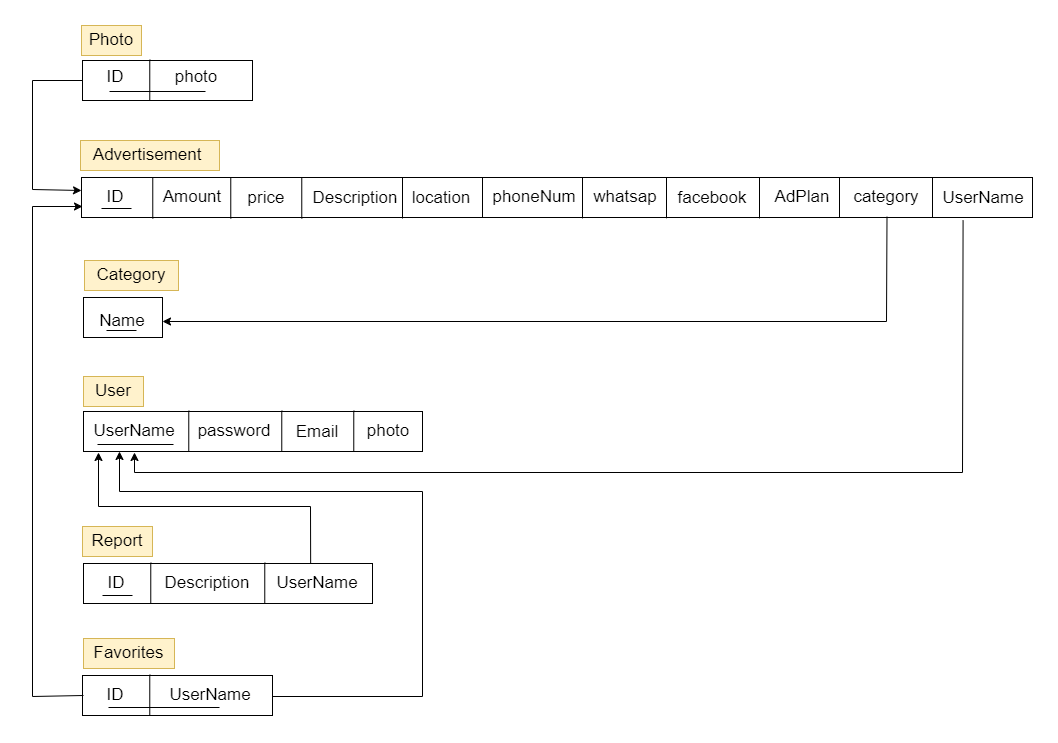

The diagram above was exported from draw.io. Its source (the exported page's mxGraphModel, read from the mxfile embedded in the PNG):
<mxGraphModel dx="1500" dy="1926" grid="1" gridSize="10" guides="1" tooltips="1" connect="1" arrows="1" fold="1" page="1" pageScale="1" pageWidth="827" pageHeight="1169" math="0" shadow="0">
  <root>
    <mxCell id="0" />
    <mxCell id="1" parent="0" />
    <mxCell id="W1F2HqG_xQqYvMDnUXGH-3" value="" style="rounded=0;whiteSpace=wrap;html=1;" vertex="1" parent="1">
      <mxGeometry x="169" y="151" width="951" height="40" as="geometry" />
    </mxCell>
    <mxCell id="W1F2HqG_xQqYvMDnUXGH-4" value="" style="rounded=0;whiteSpace=wrap;html=1;" vertex="1" parent="1">
      <mxGeometry x="170" y="34" width="170" height="40" as="geometry" />
    </mxCell>
    <mxCell id="W1F2HqG_xQqYvMDnUXGH-5" value="&lt;font style=&quot;font-size: 17px;&quot;&gt;ID&lt;/font&gt;" style="text;html=1;align=center;verticalAlign=middle;whiteSpace=wrap;rounded=0;" vertex="1" parent="1">
      <mxGeometry x="173" y="36" width="60" height="30" as="geometry" />
    </mxCell>
    <mxCell id="W1F2HqG_xQqYvMDnUXGH-6" value="" style="endArrow=none;html=1;rounded=0;entryX=0.331;entryY=0.005;entryDx=0;entryDy=0;entryPerimeter=0;exitX=0.331;exitY=1.025;exitDx=0;exitDy=0;exitPerimeter=0;" edge="1" parent="1">
      <mxGeometry width="50" height="50" relative="1" as="geometry">
        <mxPoint x="237.26999999999998" y="74" as="sourcePoint" />
        <mxPoint x="237.26999999999998" y="33.200000000000045" as="targetPoint" />
      </mxGeometry>
    </mxCell>
    <mxCell id="W1F2HqG_xQqYvMDnUXGH-7" value="" style="endArrow=none;html=1;rounded=0;" edge="1" parent="1">
      <mxGeometry width="50" height="50" relative="1" as="geometry">
        <mxPoint x="197" y="65" as="sourcePoint" />
        <mxPoint x="293" y="65" as="targetPoint" />
      </mxGeometry>
    </mxCell>
    <mxCell id="W1F2HqG_xQqYvMDnUXGH-8" value="&lt;font style=&quot;font-size: 17px;&quot;&gt;photo&lt;/font&gt;" style="text;html=1;align=center;verticalAlign=middle;whiteSpace=wrap;rounded=0;" vertex="1" parent="1">
      <mxGeometry x="254" y="36" width="60" height="30" as="geometry" />
    </mxCell>
    <mxCell id="W1F2HqG_xQqYvMDnUXGH-10" value="&lt;font style=&quot;font-size: 17px;&quot;&gt;Photo&lt;/font&gt;" style="text;html=1;align=center;verticalAlign=middle;whiteSpace=wrap;rounded=0;fillColor=#fff2cc;strokeColor=#d6b656;" vertex="1" parent="1">
      <mxGeometry x="169" y="-1" width="60" height="30" as="geometry" />
    </mxCell>
    <mxCell id="W1F2HqG_xQqYvMDnUXGH-11" value="&lt;font style=&quot;font-size: 17px;&quot;&gt;ID&lt;/font&gt;" style="text;html=1;align=center;verticalAlign=middle;whiteSpace=wrap;rounded=0;" vertex="1" parent="1">
      <mxGeometry x="173" y="156" width="60" height="30" as="geometry" />
    </mxCell>
    <mxCell id="W1F2HqG_xQqYvMDnUXGH-12" value="" style="endArrow=none;html=1;rounded=0;exitX=0.25;exitY=1;exitDx=0;exitDy=0;entryX=0.75;entryY=1;entryDx=0;entryDy=0;" edge="1" parent="1">
      <mxGeometry width="50" height="50" relative="1" as="geometry">
        <mxPoint x="189" y="182" as="sourcePoint" />
        <mxPoint x="219" y="182" as="targetPoint" />
      </mxGeometry>
    </mxCell>
    <mxCell id="W1F2HqG_xQqYvMDnUXGH-13" value="" style="endArrow=none;html=1;rounded=0;entryX=0.331;entryY=0.005;entryDx=0;entryDy=0;entryPerimeter=0;exitX=0.331;exitY=1.025;exitDx=0;exitDy=0;exitPerimeter=0;" edge="1" parent="1">
      <mxGeometry width="50" height="50" relative="1" as="geometry">
        <mxPoint x="240.26999999999998" y="192" as="sourcePoint" />
        <mxPoint x="240.26999999999998" y="151.20000000000005" as="targetPoint" />
      </mxGeometry>
    </mxCell>
    <mxCell id="W1F2HqG_xQqYvMDnUXGH-14" value="" style="endArrow=none;html=1;rounded=0;entryX=0.331;entryY=0.005;entryDx=0;entryDy=0;entryPerimeter=0;exitX=0.331;exitY=1.025;exitDx=0;exitDy=0;exitPerimeter=0;" edge="1" parent="1">
      <mxGeometry width="50" height="50" relative="1" as="geometry">
        <mxPoint x="318.27" y="192" as="sourcePoint" />
        <mxPoint x="318.27" y="151.20000000000005" as="targetPoint" />
      </mxGeometry>
    </mxCell>
    <mxCell id="W1F2HqG_xQqYvMDnUXGH-15" value="" style="endArrow=none;html=1;rounded=0;entryX=0.331;entryY=0.005;entryDx=0;entryDy=0;entryPerimeter=0;exitX=0.331;exitY=1.025;exitDx=0;exitDy=0;exitPerimeter=0;" edge="1" parent="1">
      <mxGeometry width="50" height="50" relative="1" as="geometry">
        <mxPoint x="389.27" y="192" as="sourcePoint" />
        <mxPoint x="389.27" y="151.20000000000005" as="targetPoint" />
      </mxGeometry>
    </mxCell>
    <mxCell id="W1F2HqG_xQqYvMDnUXGH-16" value="&lt;font style=&quot;font-size: 17px;&quot;&gt;Amount&lt;/font&gt;" style="text;html=1;align=center;verticalAlign=middle;whiteSpace=wrap;rounded=0;" vertex="1" parent="1">
      <mxGeometry x="250" y="156" width="60" height="30" as="geometry" />
    </mxCell>
    <mxCell id="W1F2HqG_xQqYvMDnUXGH-17" value="&lt;font style=&quot;font-size: 17px;&quot;&gt;price&lt;/font&gt;" style="text;html=1;align=center;verticalAlign=middle;whiteSpace=wrap;rounded=0;" vertex="1" parent="1">
      <mxGeometry x="324" y="157" width="60" height="30" as="geometry" />
    </mxCell>
    <mxCell id="W1F2HqG_xQqYvMDnUXGH-18" value="&lt;font style=&quot;font-size: 17px;&quot;&gt;Description&lt;/font&gt;" style="text;html=1;align=center;verticalAlign=middle;whiteSpace=wrap;rounded=0;" vertex="1" parent="1">
      <mxGeometry x="413" y="157" width="60" height="30" as="geometry" />
    </mxCell>
    <mxCell id="W1F2HqG_xQqYvMDnUXGH-19" value="&lt;font style=&quot;font-size: 17px;&quot;&gt;location&lt;/font&gt;" style="text;html=1;align=center;verticalAlign=middle;whiteSpace=wrap;rounded=0;" vertex="1" parent="1">
      <mxGeometry x="499" y="157" width="60" height="30" as="geometry" />
    </mxCell>
    <mxCell id="W1F2HqG_xQqYvMDnUXGH-20" value="&lt;font style=&quot;font-size: 17px;&quot;&gt;phoneNum&lt;/font&gt;" style="text;html=1;align=center;verticalAlign=middle;whiteSpace=wrap;rounded=0;" vertex="1" parent="1">
      <mxGeometry x="592" y="156" width="60" height="30" as="geometry" />
    </mxCell>
    <mxCell id="W1F2HqG_xQqYvMDnUXGH-21" value="&lt;font style=&quot;font-size: 17px;&quot;&gt;whatsap&lt;/font&gt;" style="text;html=1;align=center;verticalAlign=middle;whiteSpace=wrap;rounded=0;" vertex="1" parent="1">
      <mxGeometry x="683" y="156" width="60" height="30" as="geometry" />
    </mxCell>
    <mxCell id="W1F2HqG_xQqYvMDnUXGH-22" value="&lt;span style=&quot;font-size: 17px;&quot;&gt;facebook&lt;/span&gt;" style="text;html=1;align=center;verticalAlign=middle;whiteSpace=wrap;rounded=0;" vertex="1" parent="1">
      <mxGeometry x="770" y="154" width="60" height="35" as="geometry" />
    </mxCell>
    <mxCell id="W1F2HqG_xQqYvMDnUXGH-23" value="&lt;span style=&quot;font-size: 17px;&quot;&gt;AdPlan&lt;/span&gt;" style="text;html=1;align=center;verticalAlign=middle;whiteSpace=wrap;rounded=0;" vertex="1" parent="1">
      <mxGeometry x="860" y="156" width="60" height="30" as="geometry" />
    </mxCell>
    <mxCell id="W1F2HqG_xQqYvMDnUXGH-24" value="&lt;span style=&quot;font-size: 17px;&quot;&gt;category&lt;/span&gt;" style="text;html=1;align=center;verticalAlign=middle;whiteSpace=wrap;rounded=0;" vertex="1" parent="1">
      <mxGeometry x="944" y="156" width="60" height="30" as="geometry" />
    </mxCell>
    <mxCell id="W1F2HqG_xQqYvMDnUXGH-25" value="&lt;span style=&quot;font-size: 17px;&quot;&gt;UserName&lt;/span&gt;" style="text;html=1;align=center;verticalAlign=middle;whiteSpace=wrap;rounded=0;" vertex="1" parent="1">
      <mxGeometry x="1041" y="156.5" width="60" height="30" as="geometry" />
    </mxCell>
    <mxCell id="W1F2HqG_xQqYvMDnUXGH-26" value="" style="endArrow=none;html=1;rounded=0;entryX=0.331;entryY=0.005;entryDx=0;entryDy=0;entryPerimeter=0;exitX=0.331;exitY=1.025;exitDx=0;exitDy=0;exitPerimeter=0;" edge="1" parent="1">
      <mxGeometry width="50" height="50" relative="1" as="geometry">
        <mxPoint x="490" y="192" as="sourcePoint" />
        <mxPoint x="490" y="151.20000000000005" as="targetPoint" />
      </mxGeometry>
    </mxCell>
    <mxCell id="W1F2HqG_xQqYvMDnUXGH-27" value="" style="endArrow=none;html=1;rounded=0;entryX=0.331;entryY=0.005;entryDx=0;entryDy=0;entryPerimeter=0;exitX=0.331;exitY=1.025;exitDx=0;exitDy=0;exitPerimeter=0;" edge="1" parent="1">
      <mxGeometry width="50" height="50" relative="1" as="geometry">
        <mxPoint x="570" y="191.4" as="sourcePoint" />
        <mxPoint x="570" y="150.60000000000005" as="targetPoint" />
      </mxGeometry>
    </mxCell>
    <mxCell id="W1F2HqG_xQqYvMDnUXGH-28" value="" style="endArrow=none;html=1;rounded=0;entryX=0.331;entryY=0.005;entryDx=0;entryDy=0;entryPerimeter=0;exitX=0.331;exitY=1.025;exitDx=0;exitDy=0;exitPerimeter=0;" edge="1" parent="1">
      <mxGeometry width="50" height="50" relative="1" as="geometry">
        <mxPoint x="670" y="191.9" as="sourcePoint" />
        <mxPoint x="670" y="151.10000000000005" as="targetPoint" />
      </mxGeometry>
    </mxCell>
    <mxCell id="W1F2HqG_xQqYvMDnUXGH-29" value="" style="endArrow=none;html=1;rounded=0;entryX=0.331;entryY=0.005;entryDx=0;entryDy=0;entryPerimeter=0;exitX=0.331;exitY=1.025;exitDx=0;exitDy=0;exitPerimeter=0;" edge="1" parent="1">
      <mxGeometry width="50" height="50" relative="1" as="geometry">
        <mxPoint x="754" y="191.8" as="sourcePoint" />
        <mxPoint x="754" y="151.00000000000006" as="targetPoint" />
      </mxGeometry>
    </mxCell>
    <mxCell id="W1F2HqG_xQqYvMDnUXGH-30" value="" style="endArrow=none;html=1;rounded=0;entryX=0.331;entryY=0.005;entryDx=0;entryDy=0;entryPerimeter=0;exitX=0.331;exitY=1.025;exitDx=0;exitDy=0;exitPerimeter=0;" edge="1" parent="1">
      <mxGeometry width="50" height="50" relative="1" as="geometry">
        <mxPoint x="847" y="191.9" as="sourcePoint" />
        <mxPoint x="847" y="151.10000000000005" as="targetPoint" />
      </mxGeometry>
    </mxCell>
    <mxCell id="W1F2HqG_xQqYvMDnUXGH-31" value="" style="endArrow=none;html=1;rounded=0;entryX=0.331;entryY=0.005;entryDx=0;entryDy=0;entryPerimeter=0;exitX=0.331;exitY=1.025;exitDx=0;exitDy=0;exitPerimeter=0;" edge="1" parent="1">
      <mxGeometry width="50" height="50" relative="1" as="geometry">
        <mxPoint x="927" y="191.4" as="sourcePoint" />
        <mxPoint x="927" y="150.60000000000005" as="targetPoint" />
      </mxGeometry>
    </mxCell>
    <mxCell id="W1F2HqG_xQqYvMDnUXGH-33" value="" style="endArrow=none;html=1;rounded=0;entryX=0.331;entryY=0.005;entryDx=0;entryDy=0;entryPerimeter=0;exitX=0.331;exitY=1.025;exitDx=0;exitDy=0;exitPerimeter=0;" edge="1" parent="1">
      <mxGeometry width="50" height="50" relative="1" as="geometry">
        <mxPoint x="1020" y="191.4" as="sourcePoint" />
        <mxPoint x="1020" y="150.60000000000005" as="targetPoint" />
      </mxGeometry>
    </mxCell>
    <mxCell id="W1F2HqG_xQqYvMDnUXGH-34" value="&lt;font style=&quot;font-size: 17px;&quot;&gt;Advertisement&amp;nbsp;&lt;/font&gt;" style="text;html=1;align=center;verticalAlign=middle;whiteSpace=wrap;rounded=0;fillColor=#fff2cc;strokeColor=#d6b656;" vertex="1" parent="1">
      <mxGeometry x="168" y="114" width="139" height="30" as="geometry" />
    </mxCell>
    <mxCell id="W1F2HqG_xQqYvMDnUXGH-35" value="" style="rounded=0;whiteSpace=wrap;html=1;" vertex="1" parent="1">
      <mxGeometry x="171" y="271" width="79" height="40" as="geometry" />
    </mxCell>
    <mxCell id="W1F2HqG_xQqYvMDnUXGH-36" value="&lt;span style=&quot;font-size: 17px;&quot;&gt;Category&lt;/span&gt;" style="text;html=1;align=center;verticalAlign=middle;whiteSpace=wrap;rounded=0;fillColor=#fff2cc;strokeColor=#d6b656;" vertex="1" parent="1">
      <mxGeometry x="172" y="234" width="94" height="30" as="geometry" />
    </mxCell>
    <mxCell id="W1F2HqG_xQqYvMDnUXGH-37" value="&lt;span style=&quot;font-size: 17px;&quot;&gt;Name&lt;/span&gt;" style="text;html=1;align=center;verticalAlign=middle;whiteSpace=wrap;rounded=0;" vertex="1" parent="1">
      <mxGeometry x="180" y="280" width="60" height="30" as="geometry" />
    </mxCell>
    <mxCell id="W1F2HqG_xQqYvMDnUXGH-38" value="" style="endArrow=none;html=1;rounded=0;exitX=0.25;exitY=1;exitDx=0;exitDy=0;entryX=0.75;entryY=1;entryDx=0;entryDy=0;" edge="1" parent="1">
      <mxGeometry width="50" height="50" relative="1" as="geometry">
        <mxPoint x="194" y="304" as="sourcePoint" />
        <mxPoint x="224" y="304" as="targetPoint" />
      </mxGeometry>
    </mxCell>
    <mxCell id="W1F2HqG_xQqYvMDnUXGH-39" value="" style="rounded=0;whiteSpace=wrap;html=1;" vertex="1" parent="1">
      <mxGeometry x="171" y="385" width="339" height="40" as="geometry" />
    </mxCell>
    <mxCell id="W1F2HqG_xQqYvMDnUXGH-40" value="&lt;font style=&quot;font-size: 17px;&quot;&gt;UserName&lt;/font&gt;" style="text;html=1;align=center;verticalAlign=middle;whiteSpace=wrap;rounded=0;" vertex="1" parent="1">
      <mxGeometry x="192" y="390" width="60" height="30" as="geometry" />
    </mxCell>
    <mxCell id="W1F2HqG_xQqYvMDnUXGH-41" value="" style="endArrow=none;html=1;rounded=0;entryX=0.331;entryY=0.005;entryDx=0;entryDy=0;entryPerimeter=0;exitX=0.331;exitY=1.025;exitDx=0;exitDy=0;exitPerimeter=0;" edge="1" parent="1">
      <mxGeometry width="50" height="50" relative="1" as="geometry">
        <mxPoint x="276.27" y="425" as="sourcePoint" />
        <mxPoint x="276.27" y="384.20000000000005" as="targetPoint" />
      </mxGeometry>
    </mxCell>
    <mxCell id="W1F2HqG_xQqYvMDnUXGH-44" value="&lt;font style=&quot;font-size: 17px;&quot;&gt;User&lt;/font&gt;" style="text;html=1;align=center;verticalAlign=middle;whiteSpace=wrap;rounded=0;fillColor=#fff2cc;strokeColor=#d6b656;" vertex="1" parent="1">
      <mxGeometry x="171" y="350" width="60" height="30" as="geometry" />
    </mxCell>
    <mxCell id="W1F2HqG_xQqYvMDnUXGH-45" value="" style="endArrow=none;html=1;rounded=0;" edge="1" parent="1">
      <mxGeometry width="50" height="50" relative="1" as="geometry">
        <mxPoint x="185" y="418" as="sourcePoint" />
        <mxPoint x="261" y="418" as="targetPoint" />
      </mxGeometry>
    </mxCell>
    <mxCell id="W1F2HqG_xQqYvMDnUXGH-46" value="&lt;font style=&quot;font-size: 17px;&quot;&gt;password&lt;/font&gt;" style="text;html=1;align=center;verticalAlign=middle;whiteSpace=wrap;rounded=0;" vertex="1" parent="1">
      <mxGeometry x="292" y="390" width="60" height="30" as="geometry" />
    </mxCell>
    <mxCell id="W1F2HqG_xQqYvMDnUXGH-47" value="&lt;font style=&quot;font-size: 17px;&quot;&gt;Email&lt;/font&gt;" style="text;html=1;align=center;verticalAlign=middle;whiteSpace=wrap;rounded=0;" vertex="1" parent="1">
      <mxGeometry x="375" y="391" width="60" height="30" as="geometry" />
    </mxCell>
    <mxCell id="W1F2HqG_xQqYvMDnUXGH-48" value="&lt;font style=&quot;font-size: 17px;&quot;&gt;photo&lt;/font&gt;" style="text;html=1;align=center;verticalAlign=middle;whiteSpace=wrap;rounded=0;" vertex="1" parent="1">
      <mxGeometry x="446" y="390" width="60" height="30" as="geometry" />
    </mxCell>
    <mxCell id="W1F2HqG_xQqYvMDnUXGH-49" value="" style="endArrow=none;html=1;rounded=0;entryX=0.331;entryY=0.005;entryDx=0;entryDy=0;entryPerimeter=0;exitX=0.331;exitY=1.025;exitDx=0;exitDy=0;exitPerimeter=0;" edge="1" parent="1">
      <mxGeometry width="50" height="50" relative="1" as="geometry">
        <mxPoint x="369.27" y="425" as="sourcePoint" />
        <mxPoint x="369.27" y="384.20000000000005" as="targetPoint" />
      </mxGeometry>
    </mxCell>
    <mxCell id="W1F2HqG_xQqYvMDnUXGH-50" value="" style="endArrow=none;html=1;rounded=0;entryX=0.331;entryY=0.005;entryDx=0;entryDy=0;entryPerimeter=0;exitX=0.331;exitY=1.025;exitDx=0;exitDy=0;exitPerimeter=0;" edge="1" parent="1">
      <mxGeometry width="50" height="50" relative="1" as="geometry">
        <mxPoint x="441.27" y="425" as="sourcePoint" />
        <mxPoint x="441.27" y="384.20000000000005" as="targetPoint" />
      </mxGeometry>
    </mxCell>
    <mxCell id="W1F2HqG_xQqYvMDnUXGH-51" value="" style="rounded=0;whiteSpace=wrap;html=1;" vertex="1" parent="1">
      <mxGeometry x="171" y="537" width="289" height="40" as="geometry" />
    </mxCell>
    <mxCell id="W1F2HqG_xQqYvMDnUXGH-52" value="&lt;font style=&quot;font-size: 17px;&quot;&gt;ID&lt;/font&gt;" style="text;html=1;align=center;verticalAlign=middle;whiteSpace=wrap;rounded=0;" vertex="1" parent="1">
      <mxGeometry x="174" y="542" width="60" height="30" as="geometry" />
    </mxCell>
    <mxCell id="W1F2HqG_xQqYvMDnUXGH-53" value="" style="endArrow=none;html=1;rounded=0;entryX=0.331;entryY=0.005;entryDx=0;entryDy=0;entryPerimeter=0;exitX=0.331;exitY=1.025;exitDx=0;exitDy=0;exitPerimeter=0;" edge="1" parent="1">
      <mxGeometry width="50" height="50" relative="1" as="geometry">
        <mxPoint x="238.26999999999998" y="577" as="sourcePoint" />
        <mxPoint x="238.26999999999998" y="536.2" as="targetPoint" />
      </mxGeometry>
    </mxCell>
    <mxCell id="W1F2HqG_xQqYvMDnUXGH-54" value="&lt;font style=&quot;font-size: 17px;&quot;&gt;Report&lt;/font&gt;" style="text;html=1;align=center;verticalAlign=middle;whiteSpace=wrap;rounded=0;fillColor=#fff2cc;strokeColor=#d6b656;" vertex="1" parent="1">
      <mxGeometry x="170" y="500" width="70" height="30" as="geometry" />
    </mxCell>
    <mxCell id="W1F2HqG_xQqYvMDnUXGH-56" value="&lt;span style=&quot;font-size: 17px;&quot;&gt;Description&lt;/span&gt;" style="text;html=1;align=center;verticalAlign=middle;whiteSpace=wrap;rounded=0;" vertex="1" parent="1">
      <mxGeometry x="265" y="542" width="60" height="30" as="geometry" />
    </mxCell>
    <mxCell id="W1F2HqG_xQqYvMDnUXGH-59" value="" style="endArrow=none;html=1;rounded=0;entryX=0.331;entryY=0.005;entryDx=0;entryDy=0;entryPerimeter=0;exitX=0.331;exitY=1.025;exitDx=0;exitDy=0;exitPerimeter=0;" edge="1" parent="1">
      <mxGeometry width="50" height="50" relative="1" as="geometry">
        <mxPoint x="352.27" y="577" as="sourcePoint" />
        <mxPoint x="352.27" y="536.2" as="targetPoint" />
      </mxGeometry>
    </mxCell>
    <mxCell id="W1F2HqG_xQqYvMDnUXGH-61" value="" style="endArrow=none;html=1;rounded=0;exitX=0.25;exitY=1;exitDx=0;exitDy=0;entryX=0.75;entryY=1;entryDx=0;entryDy=0;" edge="1" parent="1">
      <mxGeometry width="50" height="50" relative="1" as="geometry">
        <mxPoint x="190" y="569" as="sourcePoint" />
        <mxPoint x="220" y="569" as="targetPoint" />
      </mxGeometry>
    </mxCell>
    <mxCell id="W1F2HqG_xQqYvMDnUXGH-62" value="&lt;font style=&quot;font-size: 17px;&quot;&gt;UserName&lt;/font&gt;" style="text;html=1;align=center;verticalAlign=middle;whiteSpace=wrap;rounded=0;" vertex="1" parent="1">
      <mxGeometry x="375" y="542" width="60" height="30" as="geometry" />
    </mxCell>
    <mxCell id="W1F2HqG_xQqYvMDnUXGH-63" value="" style="rounded=0;whiteSpace=wrap;html=1;" vertex="1" parent="1">
      <mxGeometry x="170" y="649" width="190" height="40" as="geometry" />
    </mxCell>
    <mxCell id="W1F2HqG_xQqYvMDnUXGH-64" value="&lt;font style=&quot;font-size: 17px;&quot;&gt;ID&lt;/font&gt;" style="text;html=1;align=center;verticalAlign=middle;whiteSpace=wrap;rounded=0;" vertex="1" parent="1">
      <mxGeometry x="173" y="654" width="60" height="30" as="geometry" />
    </mxCell>
    <mxCell id="W1F2HqG_xQqYvMDnUXGH-65" value="" style="endArrow=none;html=1;rounded=0;entryX=0.331;entryY=0.005;entryDx=0;entryDy=0;entryPerimeter=0;exitX=0.331;exitY=1.025;exitDx=0;exitDy=0;exitPerimeter=0;" edge="1" parent="1">
      <mxGeometry width="50" height="50" relative="1" as="geometry">
        <mxPoint x="237.26999999999998" y="689" as="sourcePoint" />
        <mxPoint x="237.26999999999998" y="648.2" as="targetPoint" />
      </mxGeometry>
    </mxCell>
    <mxCell id="W1F2HqG_xQqYvMDnUXGH-66" value="&lt;font style=&quot;font-size: 17px;&quot;&gt;Favorites&lt;/font&gt;" style="text;html=1;align=center;verticalAlign=middle;whiteSpace=wrap;rounded=0;fillColor=#fff2cc;strokeColor=#d6b656;" vertex="1" parent="1">
      <mxGeometry x="171" y="612" width="91" height="30" as="geometry" />
    </mxCell>
    <mxCell id="W1F2HqG_xQqYvMDnUXGH-69" value="" style="endArrow=none;html=1;rounded=0;" edge="1" parent="1">
      <mxGeometry width="50" height="50" relative="1" as="geometry">
        <mxPoint x="196" y="681" as="sourcePoint" />
        <mxPoint x="307" y="681" as="targetPoint" />
      </mxGeometry>
    </mxCell>
    <mxCell id="W1F2HqG_xQqYvMDnUXGH-70" value="&lt;font style=&quot;font-size: 17px;&quot;&gt;UserName&lt;/font&gt;" style="text;html=1;align=center;verticalAlign=middle;whiteSpace=wrap;rounded=0;" vertex="1" parent="1">
      <mxGeometry x="268" y="654" width="60" height="30" as="geometry" />
    </mxCell>
    <mxCell id="W1F2HqG_xQqYvMDnUXGH-71" value="" style="endArrow=classic;html=1;rounded=0;entryX=0;entryY=0.5;entryDx=0;entryDy=0;exitX=0;exitY=0.5;exitDx=0;exitDy=0;" edge="1" parent="1">
      <mxGeometry width="50" height="50" relative="1" as="geometry">
        <mxPoint x="170" y="54.00000000000023" as="sourcePoint" />
        <mxPoint x="169" y="163.9999999999999" as="targetPoint" />
        <Array as="points">
          <mxPoint x="120" y="54" />
          <mxPoint x="120" y="163" />
        </Array>
      </mxGeometry>
    </mxCell>
    <mxCell id="W1F2HqG_xQqYvMDnUXGH-72" value="" style="endArrow=classic;html=1;rounded=0;entryX=1;entryY=0.5;entryDx=0;entryDy=0;exitX=0.847;exitY=0.957;exitDx=0;exitDy=0;exitPerimeter=0;" edge="1" parent="1">
      <mxGeometry width="50" height="50" relative="1" as="geometry">
        <mxPoint x="974.4969999999998" y="190.2800000000002" as="sourcePoint" />
        <mxPoint x="249.99999999999977" y="295" as="targetPoint" />
        <Array as="points">
          <mxPoint x="974" y="295" />
        </Array>
      </mxGeometry>
    </mxCell>
    <mxCell id="W1F2HqG_xQqYvMDnUXGH-73" value="" style="endArrow=classic;html=1;rounded=0;exitX=0.927;exitY=1.075;exitDx=0;exitDy=0;exitPerimeter=0;entryX=0.5;entryY=1;entryDx=0;entryDy=0;" edge="1" parent="1" source="W1F2HqG_xQqYvMDnUXGH-3">
      <mxGeometry width="50" height="50" relative="1" as="geometry">
        <mxPoint x="1045.4969999999998" y="198.2800000000002" as="sourcePoint" />
        <mxPoint x="222" y="426" as="targetPoint" />
        <Array as="points">
          <mxPoint x="1050" y="446" />
          <mxPoint x="222" y="446" />
        </Array>
      </mxGeometry>
    </mxCell>
    <mxCell id="W1F2HqG_xQqYvMDnUXGH-74" value="" style="endArrow=classic;html=1;rounded=0;exitX=0.786;exitY=-0.004;exitDx=0;exitDy=0;exitPerimeter=0;" edge="1" parent="1" source="W1F2HqG_xQqYvMDnUXGH-51">
      <mxGeometry width="50" height="50" relative="1" as="geometry">
        <mxPoint x="398" y="530" as="sourcePoint" />
        <mxPoint x="186" y="426" as="targetPoint" />
        <Array as="points">
          <mxPoint x="398" y="480" />
          <mxPoint x="186" y="480" />
        </Array>
      </mxGeometry>
    </mxCell>
    <mxCell id="W1F2HqG_xQqYvMDnUXGH-75" value="" style="endArrow=classic;html=1;rounded=0;exitX=0;exitY=0.5;exitDx=0;exitDy=0;" edge="1" parent="1">
      <mxGeometry width="50" height="50" relative="1" as="geometry">
        <mxPoint x="171" y="669" as="sourcePoint" />
        <mxPoint x="170" y="180" as="targetPoint" />
        <Array as="points">
          <mxPoint x="120" y="670" />
          <mxPoint x="120" y="180" />
        </Array>
      </mxGeometry>
    </mxCell>
    <mxCell id="W1F2HqG_xQqYvMDnUXGH-77" value="" style="endArrow=classic;html=1;rounded=0;exitX=1;exitY=0.525;exitDx=0;exitDy=0;exitPerimeter=0;" edge="1" parent="1" source="W1F2HqG_xQqYvMDnUXGH-63">
      <mxGeometry width="50" height="50" relative="1" as="geometry">
        <mxPoint x="360.0000000000002" y="664" as="sourcePoint" />
        <mxPoint x="207" y="425" as="targetPoint" />
        <Array as="points">
          <mxPoint x="510" y="670" />
          <mxPoint x="510" y="465" />
          <mxPoint x="207" y="465" />
        </Array>
      </mxGeometry>
    </mxCell>
  </root>
</mxGraphModel>